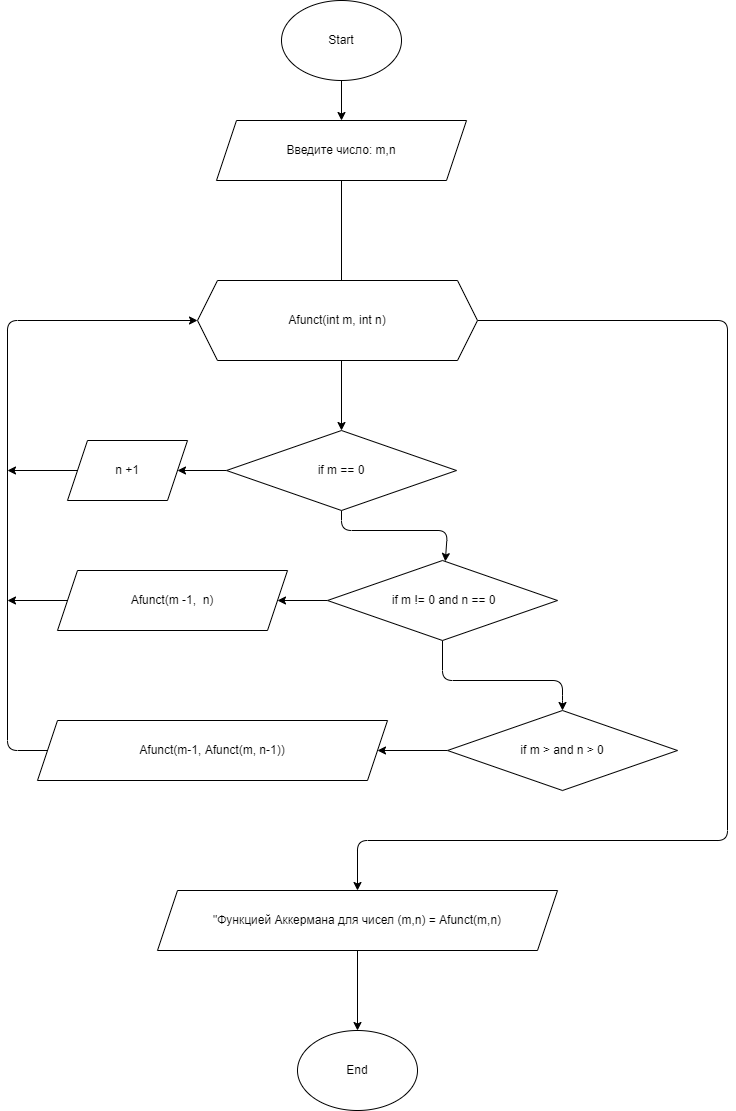

The diagram above was exported from draw.io. Its source (the exported page's mxGraphModel, read from the mxfile embedded in the PNG):
<mxGraphModel dx="893" dy="565" grid="1" gridSize="10" guides="1" tooltips="1" connect="1" arrows="1" fold="1" page="1" pageScale="1" pageWidth="827" pageHeight="1169" math="0" shadow="0">
  <root>
    <mxCell id="0" />
    <mxCell id="1" parent="0" />
    <mxCell id="4" style="edgeStyle=none;html=1;exitX=0.5;exitY=1;exitDx=0;exitDy=0;entryX=0.5;entryY=0;entryDx=0;entryDy=0;" edge="1" parent="1" source="2" target="3">
      <mxGeometry relative="1" as="geometry" />
    </mxCell>
    <mxCell id="2" value="Start" style="ellipse;whiteSpace=wrap;html=1;" vertex="1" parent="1">
      <mxGeometry x="354" y="40" width="120" height="80" as="geometry" />
    </mxCell>
    <mxCell id="6" value="" style="edgeStyle=none;html=1;" edge="1" parent="1" source="3" target="5">
      <mxGeometry relative="1" as="geometry" />
    </mxCell>
    <mxCell id="3" value="Введите число: m,n" style="shape=parallelogram;perimeter=parallelogramPerimeter;whiteSpace=wrap;html=1;fixedSize=1;" vertex="1" parent="1">
      <mxGeometry x="289" y="160" width="250" height="60" as="geometry" />
    </mxCell>
    <mxCell id="8" value="" style="edgeStyle=none;html=1;" edge="1" parent="1" source="5" target="7">
      <mxGeometry relative="1" as="geometry">
        <Array as="points">
          <mxPoint x="414" y="570" />
          <mxPoint x="520" y="570" />
        </Array>
      </mxGeometry>
    </mxCell>
    <mxCell id="12" style="edgeStyle=none;html=1;exitX=0;exitY=0.5;exitDx=0;exitDy=0;startArrow=none;" edge="1" parent="1" source="14">
      <mxGeometry relative="1" as="geometry">
        <mxPoint x="180" y="510" as="targetPoint" />
      </mxGeometry>
    </mxCell>
    <mxCell id="17" style="edgeStyle=none;html=1;exitX=0;exitY=0.5;exitDx=0;exitDy=0;entryX=1;entryY=0.5;entryDx=0;entryDy=0;" edge="1" parent="1" source="5" target="14">
      <mxGeometry relative="1" as="geometry" />
    </mxCell>
    <mxCell id="5" value="if m == 0" style="rhombus;whiteSpace=wrap;html=1;" vertex="1" parent="1">
      <mxGeometry x="299" y="470" width="230" height="80" as="geometry" />
    </mxCell>
    <mxCell id="10" value="" style="edgeStyle=none;html=1;" edge="1" parent="1" source="7" target="9">
      <mxGeometry relative="1" as="geometry">
        <Array as="points">
          <mxPoint x="515" y="720" />
          <mxPoint x="635" y="720" />
          <mxPoint x="635" y="740" />
        </Array>
      </mxGeometry>
    </mxCell>
    <mxCell id="19" style="edgeStyle=none;html=1;exitX=0;exitY=0.5;exitDx=0;exitDy=0;entryX=1;entryY=0.5;entryDx=0;entryDy=0;" edge="1" parent="1" source="7" target="18">
      <mxGeometry relative="1" as="geometry" />
    </mxCell>
    <mxCell id="7" value="&amp;nbsp;if m != 0 and n == 0" style="rhombus;whiteSpace=wrap;html=1;" vertex="1" parent="1">
      <mxGeometry x="400" y="600" width="230" height="80" as="geometry" />
    </mxCell>
    <mxCell id="22" style="edgeStyle=none;html=1;exitX=0;exitY=0.5;exitDx=0;exitDy=0;entryX=1;entryY=0.5;entryDx=0;entryDy=0;" edge="1" parent="1" source="9" target="21">
      <mxGeometry relative="1" as="geometry" />
    </mxCell>
    <mxCell id="9" value="if m &amp;gt; and n &amp;gt; 0" style="rhombus;whiteSpace=wrap;html=1;" vertex="1" parent="1">
      <mxGeometry x="520" y="750" width="230" height="80" as="geometry" />
    </mxCell>
    <mxCell id="16" style="edgeStyle=none;html=1;exitX=0;exitY=0.5;exitDx=0;exitDy=0;" edge="1" parent="1" source="14">
      <mxGeometry relative="1" as="geometry">
        <mxPoint x="80" y="510" as="targetPoint" />
      </mxGeometry>
    </mxCell>
    <mxCell id="14" value="n +1" style="shape=parallelogram;perimeter=parallelogramPerimeter;whiteSpace=wrap;html=1;fixedSize=1;" vertex="1" parent="1">
      <mxGeometry x="140" y="480" width="120" height="60" as="geometry" />
    </mxCell>
    <mxCell id="20" style="edgeStyle=none;html=1;exitX=0;exitY=0.5;exitDx=0;exitDy=0;" edge="1" parent="1" source="18">
      <mxGeometry relative="1" as="geometry">
        <mxPoint x="80" y="640" as="targetPoint" />
      </mxGeometry>
    </mxCell>
    <mxCell id="18" value="Afunct(m -1,&amp;nbsp; n)" style="shape=parallelogram;perimeter=parallelogramPerimeter;whiteSpace=wrap;html=1;fixedSize=1;" vertex="1" parent="1">
      <mxGeometry x="130" y="610" width="230" height="60" as="geometry" />
    </mxCell>
    <mxCell id="23" style="edgeStyle=none;html=1;exitX=0;exitY=0.5;exitDx=0;exitDy=0;entryX=0;entryY=0.5;entryDx=0;entryDy=0;" edge="1" parent="1" source="21" target="24">
      <mxGeometry relative="1" as="geometry">
        <mxPoint x="354" y="360" as="targetPoint" />
        <Array as="points">
          <mxPoint x="80" y="790" />
          <mxPoint x="80" y="360" />
        </Array>
      </mxGeometry>
    </mxCell>
    <mxCell id="21" value="Afunct(m-1, Afunct(m, n-1))" style="shape=parallelogram;perimeter=parallelogramPerimeter;whiteSpace=wrap;html=1;fixedSize=1;" vertex="1" parent="1">
      <mxGeometry x="110" y="760" width="350" height="60" as="geometry" />
    </mxCell>
    <mxCell id="26" style="edgeStyle=none;html=1;exitX=1;exitY=0.5;exitDx=0;exitDy=0;entryX=0.5;entryY=0;entryDx=0;entryDy=0;" edge="1" parent="1" source="24" target="25">
      <mxGeometry relative="1" as="geometry">
        <Array as="points">
          <mxPoint x="800" y="360" />
          <mxPoint x="800" y="880" />
          <mxPoint x="430" y="880" />
        </Array>
      </mxGeometry>
    </mxCell>
    <mxCell id="24" value="Afunct(int m, int n)" style="shape=hexagon;perimeter=hexagonPerimeter2;whiteSpace=wrap;html=1;fixedSize=1;" vertex="1" parent="1">
      <mxGeometry x="270" y="320" width="280" height="80" as="geometry" />
    </mxCell>
    <mxCell id="28" value="" style="edgeStyle=none;html=1;" edge="1" parent="1" source="25" target="27">
      <mxGeometry relative="1" as="geometry" />
    </mxCell>
    <mxCell id="25" value="&quot;Функцией Аккермана для чисел (m,n) = Afunct(m,n)" style="shape=parallelogram;perimeter=parallelogramPerimeter;whiteSpace=wrap;html=1;fixedSize=1;" vertex="1" parent="1">
      <mxGeometry x="230" y="930" width="400" height="60" as="geometry" />
    </mxCell>
    <mxCell id="27" value="End" style="ellipse;whiteSpace=wrap;html=1;" vertex="1" parent="1">
      <mxGeometry x="370" y="1070" width="120" height="80" as="geometry" />
    </mxCell>
  </root>
</mxGraphModel>